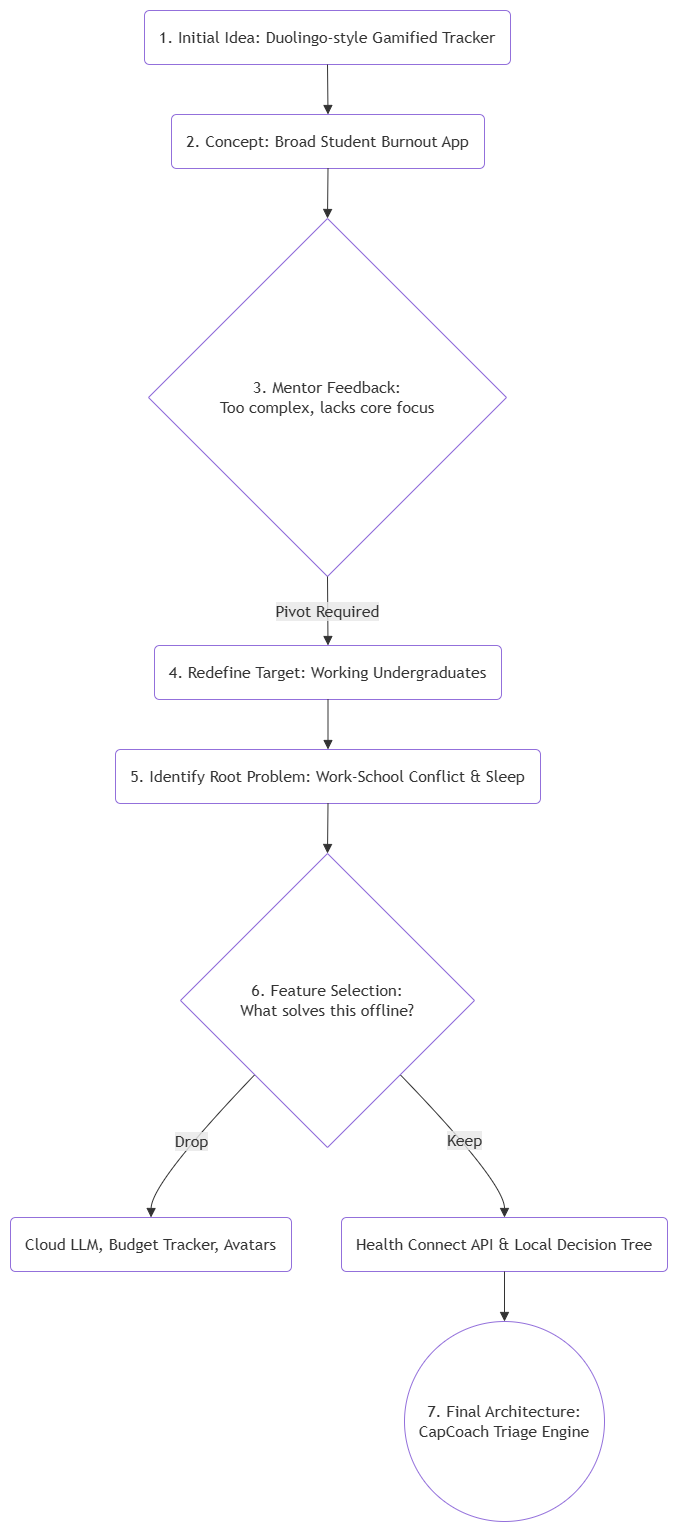

The diagram above was exported from draw.io. Its source (the exported page's mxGraphModel, read from the mxfile embedded in the PNG):
<mxGraphModel dx="2057" dy="-1337" grid="1" gridSize="10" guides="1" tooltips="1" connect="1" arrows="1" fold="1" page="1" pageScale="1" pageWidth="850" pageHeight="1100" math="0" shadow="0">
  <root>
    <mxCell id="0" />
    <mxCell id="1" parent="0" />
    <UserObject label="" mermaidData="{&#10;  &quot;data&quot;: &quot;graph TD\n    A(\&quot;1. Initial Idea: Duolingo-style Gamified Tracker\&quot;) --&gt; B(\&quot;2. Concept: Broad Student Burnout App\&quot;)\n    B --&gt; C{\&quot;3. Mentor Feedback:&lt;br&gt;Too complex, lacks core focus\&quot;}\n    \n    C --&gt;|\&quot;Pivot Required\&quot;| D(\&quot;4. Redefine Target: Working Undergraduates\&quot;)\n    D --&gt; E(\&quot;5. Identify Root Problem: Work-School Conflict &amp; Sleep\&quot;)\n    \n    E --&gt; F{\&quot;6. Feature Selection:&lt;br&gt;What solves this offline?\&quot;}\n    \n    F --&gt;|\&quot;Drop\&quot;| G1(\&quot;Cloud LLM, Budget Tracker, Avatars\&quot;)\n    F --&gt;|\&quot;Keep\&quot;| G2(\&quot;Health Connect API &amp; Local Decision Tree\&quot;)\n    \n    G2 --&gt; H((\&quot;7. Final Architecture:&lt;br&gt;CapCoach Triage Engine\&quot;))&quot;,&#10;  &quot;config&quot;: null&#10;}" id="t0NzCAozSZP_RQqnTYKJ-160">
      <mxCell connectable="0" parent="1" style="group;transparentBounds=1;editIcon=1;lockedGroup=0;groupPadding=10;" vertex="1">
        <mxGeometry as="geometry" />
      </mxCell>
    </UserObject>
    <UserObject label="1. Initial Idea: Duolingo-style Gamified Tracker" mermaidId="n:A" mermaidBaseStyle="rounded=1;absoluteArcSize=1;arcSize=10;html=1;whiteSpace=wrap;strokeWidth=1;fillColor=light-dark(#ECECFF,#1f2020);strokeColor=light-dark(#9370DB,#cccccc);fontColor=light-dark(#333333,#cccccc);fontFamily=Trebuchet MS,Verdana,Arial,sans-serif;fontSize=16;" mermaidBaseValue="1. Initial Idea: Duolingo-style Gamified Tracker" id="t0NzCAozSZP_RQqnTYKJ-161">
      <mxCell parent="t0NzCAozSZP_RQqnTYKJ-160" style="rounded=1;absoluteArcSize=1;arcSize=10;html=1;whiteSpace=wrap;strokeWidth=1;fillColor=light-dark(#FFFFFF,#1F2020);strokeColor=light-dark(#9370DB,#cccccc);fontColor=light-dark(#333333,#cccccc);fontFamily=Trebuchet MS,Verdana,Arial,sans-serif;fontSize=16;" vertex="1">
        <mxGeometry height="54" width="366" x="164" y="2360" as="geometry" />
      </mxCell>
    </UserObject>
    <UserObject label="2. Concept: Broad Student Burnout App" mermaidId="n:B" mermaidBaseStyle="rounded=1;absoluteArcSize=1;arcSize=10;html=1;whiteSpace=wrap;strokeWidth=1;fillColor=light-dark(#ECECFF,#1f2020);strokeColor=light-dark(#9370DB,#cccccc);fontColor=light-dark(#333333,#cccccc);fontFamily=Trebuchet MS,Verdana,Arial,sans-serif;fontSize=16;" mermaidBaseValue="2. Concept: Broad Student Burnout App" id="t0NzCAozSZP_RQqnTYKJ-162">
      <mxCell parent="t0NzCAozSZP_RQqnTYKJ-160" style="rounded=1;absoluteArcSize=1;arcSize=10;html=1;whiteSpace=wrap;strokeWidth=1;fillColor=light-dark(#FFFFFF,#1F2020);strokeColor=light-dark(#9370DB,#cccccc);fontColor=light-dark(#333333,#cccccc);fontFamily=Trebuchet MS,Verdana,Arial,sans-serif;fontSize=16;" vertex="1">
        <mxGeometry height="54" width="313" x="191" y="2464" as="geometry" />
      </mxCell>
    </UserObject>
    <UserObject label="3. Mentor Feedback:&#10;Too complex, lacks core focus" mermaidId="n:C" mermaidBaseStyle="rhombus;html=1;strokeWidth=1;whiteSpace=wrap;fillColor=light-dark(#ECECFF,#1f2020);strokeColor=light-dark(#9370DB,#cccccc);fontColor=light-dark(#333333,#cccccc);fontFamily=Trebuchet MS,Verdana,Arial,sans-serif;fontSize=16;" mermaidBaseValue="3. Mentor Feedback:&#10;Too complex, lacks core focus" id="t0NzCAozSZP_RQqnTYKJ-163">
      <mxCell parent="t0NzCAozSZP_RQqnTYKJ-160" style="rhombus;html=1;strokeWidth=1;whiteSpace=wrap;fillColor=light-dark(#FFFFFF,#1F2020);strokeColor=light-dark(#9370DB,#cccccc);fontColor=light-dark(#333333,#cccccc);fontFamily=Trebuchet MS,Verdana,Arial,sans-serif;fontSize=16;" vertex="1">
        <mxGeometry height="358" width="358" x="168" y="2568" as="geometry" />
      </mxCell>
    </UserObject>
    <UserObject label="4. Redefine Target: Working Undergraduates" mermaidId="n:D" mermaidBaseStyle="rounded=1;absoluteArcSize=1;arcSize=10;html=1;whiteSpace=wrap;strokeWidth=1;fillColor=light-dark(#ECECFF,#1f2020);strokeColor=light-dark(#9370DB,#cccccc);fontColor=light-dark(#333333,#cccccc);fontFamily=Trebuchet MS,Verdana,Arial,sans-serif;fontSize=16;" mermaidBaseValue="4. Redefine Target: Working Undergraduates" id="t0NzCAozSZP_RQqnTYKJ-164">
      <mxCell parent="t0NzCAozSZP_RQqnTYKJ-160" style="rounded=1;absoluteArcSize=1;arcSize=10;html=1;whiteSpace=wrap;strokeWidth=1;fillColor=light-dark(#FFFFFF,#1F2020);strokeColor=light-dark(#9370DB,#cccccc);fontColor=light-dark(#333333,#cccccc);fontFamily=Trebuchet MS,Verdana,Arial,sans-serif;fontSize=16;" vertex="1">
        <mxGeometry height="54" width="347" x="174" y="2995" as="geometry" />
      </mxCell>
    </UserObject>
    <UserObject label="5. Identify Root Problem: Work-School Conflict &amp; Sleep" mermaidId="n:E" mermaidBaseStyle="rounded=1;absoluteArcSize=1;arcSize=10;html=1;whiteSpace=wrap;strokeWidth=1;fillColor=light-dark(#ECECFF,#1f2020);strokeColor=light-dark(#9370DB,#cccccc);fontColor=light-dark(#333333,#cccccc);fontFamily=Trebuchet MS,Verdana,Arial,sans-serif;fontSize=16;" mermaidBaseValue="5. Identify Root Problem: Work-School Conflict &amp; Sleep" id="t0NzCAozSZP_RQqnTYKJ-165">
      <mxCell parent="t0NzCAozSZP_RQqnTYKJ-160" style="rounded=1;absoluteArcSize=1;arcSize=10;html=1;whiteSpace=wrap;strokeWidth=1;fillColor=light-dark(#FFFFFF,#1F2020);strokeColor=light-dark(#9370DB,#cccccc);fontColor=light-dark(#333333,#cccccc);fontFamily=Trebuchet MS,Verdana,Arial,sans-serif;fontSize=16;" vertex="1">
        <mxGeometry height="54" width="425" x="135" y="3099" as="geometry" />
      </mxCell>
    </UserObject>
    <UserObject label="6. Feature Selection:&#10;What solves this offline?" mermaidId="n:F" mermaidBaseStyle="rhombus;html=1;strokeWidth=1;whiteSpace=wrap;fillColor=light-dark(#ECECFF,#1f2020);strokeColor=light-dark(#9370DB,#cccccc);fontColor=light-dark(#333333,#cccccc);fontFamily=Trebuchet MS,Verdana,Arial,sans-serif;fontSize=16;" mermaidBaseValue="6. Feature Selection:&#10;What solves this offline?" id="t0NzCAozSZP_RQqnTYKJ-166">
      <mxCell parent="t0NzCAozSZP_RQqnTYKJ-160" style="rhombus;html=1;strokeWidth=1;whiteSpace=wrap;fillColor=light-dark(#FFFFFF,#1F2020);strokeColor=light-dark(#9370DB,#cccccc);fontColor=light-dark(#333333,#cccccc);fontFamily=Trebuchet MS,Verdana,Arial,sans-serif;fontSize=16;" vertex="1">
        <mxGeometry height="294" width="294" x="200" y="3203" as="geometry" />
      </mxCell>
    </UserObject>
    <UserObject label="Cloud LLM, Budget Tracker, Avatars" mermaidId="n:G1" mermaidBaseStyle="rounded=1;absoluteArcSize=1;arcSize=10;html=1;whiteSpace=wrap;strokeWidth=1;fillColor=light-dark(#ECECFF,#1f2020);strokeColor=light-dark(#9370DB,#cccccc);fontColor=light-dark(#333333,#cccccc);fontFamily=Trebuchet MS,Verdana,Arial,sans-serif;fontSize=16;" mermaidBaseValue="Cloud LLM, Budget Tracker, Avatars" id="t0NzCAozSZP_RQqnTYKJ-167">
      <mxCell parent="t0NzCAozSZP_RQqnTYKJ-160" style="rounded=1;absoluteArcSize=1;arcSize=10;html=1;whiteSpace=wrap;strokeWidth=1;fillColor=light-dark(#FFFFFF,#1F2020);strokeColor=light-dark(#9370DB,#cccccc);fontColor=light-dark(#333333,#cccccc);fontFamily=Trebuchet MS,Verdana,Arial,sans-serif;fontSize=16;" vertex="1">
        <mxGeometry height="54" width="281" x="30" y="3567" as="geometry" />
      </mxCell>
    </UserObject>
    <UserObject label="Health Connect API &amp; Local Decision Tree" mermaidId="n:G2" mermaidBaseStyle="rounded=1;absoluteArcSize=1;arcSize=10;html=1;whiteSpace=wrap;strokeWidth=1;fillColor=light-dark(#ECECFF,#1f2020);strokeColor=light-dark(#9370DB,#cccccc);fontColor=light-dark(#333333,#cccccc);fontFamily=Trebuchet MS,Verdana,Arial,sans-serif;fontSize=16;" mermaidBaseValue="Health Connect API &amp; Local Decision Tree" id="t0NzCAozSZP_RQqnTYKJ-168">
      <mxCell parent="t0NzCAozSZP_RQqnTYKJ-160" style="rounded=1;absoluteArcSize=1;arcSize=10;html=1;whiteSpace=wrap;strokeWidth=1;fillColor=light-dark(#FFFFFF,#1F2020);strokeColor=light-dark(#9370DB,#cccccc);fontColor=light-dark(#333333,#cccccc);fontFamily=Trebuchet MS,Verdana,Arial,sans-serif;fontSize=16;" vertex="1">
        <mxGeometry height="54" width="326" x="361" y="3567" as="geometry" />
      </mxCell>
    </UserObject>
    <UserObject label="7. Final Architecture:&#10;CapCoach Triage Engine" mermaidId="n:H" mermaidBaseStyle="ellipse;html=1;aspect=fixed;strokeWidth=1;whiteSpace=wrap;fillColor=light-dark(#ECECFF,#1f2020);strokeColor=light-dark(#9370DB,#cccccc);fontColor=light-dark(#333333,#cccccc);fontFamily=Trebuchet MS,Verdana,Arial,sans-serif;fontSize=16;" mermaidBaseValue="7. Final Architecture:&#10;CapCoach Triage Engine" id="t0NzCAozSZP_RQqnTYKJ-169">
      <mxCell parent="t0NzCAozSZP_RQqnTYKJ-160" style="ellipse;html=1;aspect=fixed;strokeWidth=1;whiteSpace=wrap;fillColor=light-dark(#FFFFFF,#1F2020);strokeColor=light-dark(#9370DB,#cccccc);fontColor=light-dark(#333333,#cccccc);fontFamily=Trebuchet MS,Verdana,Arial,sans-serif;fontSize=16;" vertex="1">
        <mxGeometry height="200" width="200" x="424" y="3671" as="geometry" />
      </mxCell>
    </UserObject>
    <UserObject label="" mermaidId="e:A-&gt;B#0" mermaidBaseStyle="curved=1;startArrow=none;endArrow=block;endSize=7;strokeColor=light-dark(#333333,#cccccc);exitX=0.5;exitY=1;entryX=0.5;entryY=0;" mermaidBaseValue="" id="t0NzCAozSZP_RQqnTYKJ-170">
      <mxCell edge="1" parent="t0NzCAozSZP_RQqnTYKJ-160" source="t0NzCAozSZP_RQqnTYKJ-161" style="curved=1;startArrow=none;endArrow=block;endSize=7;strokeColor=light-dark(#333333,#cccccc);exitX=0.5;exitY=1;entryX=0.5;entryY=0;rounded=0;" target="t0NzCAozSZP_RQqnTYKJ-162">
        <mxGeometry relative="1" as="geometry">
          <Array as="points" />
        </mxGeometry>
      </mxCell>
    </UserObject>
    <UserObject label="" mermaidId="e:B-&gt;C#0" mermaidBaseStyle="curved=1;startArrow=none;endArrow=block;endSize=7;strokeColor=light-dark(#333333,#cccccc);exitX=0.5;exitY=1;entryX=0.5;entryY=0;" mermaidBaseValue="" id="t0NzCAozSZP_RQqnTYKJ-171">
      <mxCell edge="1" parent="t0NzCAozSZP_RQqnTYKJ-160" source="t0NzCAozSZP_RQqnTYKJ-162" style="curved=1;startArrow=none;endArrow=block;endSize=7;strokeColor=light-dark(#333333,#cccccc);exitX=0.5;exitY=1;entryX=0.5;entryY=0;rounded=0;" target="t0NzCAozSZP_RQqnTYKJ-163">
        <mxGeometry relative="1" as="geometry">
          <Array as="points" />
        </mxGeometry>
      </mxCell>
    </UserObject>
    <UserObject label="Pivot Required" mermaidId="e:C-&gt;D#0" mermaidBaseStyle="curved=1;startArrow=none;endArrow=block;endSize=7;strokeColor=light-dark(#333333,#cccccc);html=1;fontSize=16;labelBackgroundColor=light-dark(#E8E8E88D,#2a2a2a8D);fontFamily=Trebuchet MS,Verdana,Arial,sans-serif;fontColor=light-dark(#333333,#cccccc);exitX=0.5;exitY=1;entryX=0.5;entryY=0;" mermaidBaseValue="Pivot Required" id="t0NzCAozSZP_RQqnTYKJ-172">
      <mxCell edge="1" parent="t0NzCAozSZP_RQqnTYKJ-160" source="t0NzCAozSZP_RQqnTYKJ-163" style="curved=1;startArrow=none;endArrow=block;endSize=7;strokeColor=light-dark(#333333,#cccccc);html=1;fontSize=16;labelBackgroundColor=light-dark(#E8E8E88D,#2a2a2a8D);fontFamily=Trebuchet MS,Verdana,Arial,sans-serif;fontColor=light-dark(#333333,#cccccc);exitX=0.5;exitY=1;entryX=0.5;entryY=0;rounded=0;" target="t0NzCAozSZP_RQqnTYKJ-164">
        <mxGeometry relative="1" as="geometry">
          <Array as="points" />
        </mxGeometry>
      </mxCell>
    </UserObject>
    <UserObject label="" mermaidId="e:D-&gt;E#0" mermaidBaseStyle="curved=1;startArrow=none;endArrow=block;endSize=7;strokeColor=light-dark(#333333,#cccccc);exitX=0.5;exitY=1;entryX=0.5;entryY=0;" mermaidBaseValue="" id="t0NzCAozSZP_RQqnTYKJ-173">
      <mxCell edge="1" parent="t0NzCAozSZP_RQqnTYKJ-160" source="t0NzCAozSZP_RQqnTYKJ-164" style="curved=1;startArrow=none;endArrow=block;endSize=7;strokeColor=light-dark(#333333,#cccccc);exitX=0.5;exitY=1;entryX=0.5;entryY=0;rounded=0;" target="t0NzCAozSZP_RQqnTYKJ-165">
        <mxGeometry relative="1" as="geometry">
          <Array as="points" />
        </mxGeometry>
      </mxCell>
    </UserObject>
    <UserObject label="" mermaidId="e:E-&gt;F#0" mermaidBaseStyle="curved=1;startArrow=none;endArrow=block;endSize=7;strokeColor=light-dark(#333333,#cccccc);exitX=0.5;exitY=1;entryX=0.5;entryY=0;" mermaidBaseValue="" id="t0NzCAozSZP_RQqnTYKJ-174">
      <mxCell edge="1" parent="t0NzCAozSZP_RQqnTYKJ-160" source="t0NzCAozSZP_RQqnTYKJ-165" style="curved=1;startArrow=none;endArrow=block;endSize=7;strokeColor=light-dark(#333333,#cccccc);exitX=0.5;exitY=1;entryX=0.5;entryY=0;rounded=0;" target="t0NzCAozSZP_RQqnTYKJ-166">
        <mxGeometry relative="1" as="geometry">
          <Array as="points" />
        </mxGeometry>
      </mxCell>
    </UserObject>
    <UserObject label="Drop" mermaidId="e:F-&gt;G1#0" mermaidBaseStyle="curved=1;startArrow=none;endArrow=block;endSize=7;strokeColor=light-dark(#333333,#cccccc);html=1;fontSize=16;labelBackgroundColor=light-dark(#E8E8E88D,#2a2a2a8D);fontFamily=Trebuchet MS,Verdana,Arial,sans-serif;fontColor=light-dark(#333333,#cccccc);exitX=0.01;exitY=1;entryX=0.5;entryY=0;" mermaidBaseValue="Drop" id="t0NzCAozSZP_RQqnTYKJ-175">
      <mxCell edge="1" parent="t0NzCAozSZP_RQqnTYKJ-160" source="t0NzCAozSZP_RQqnTYKJ-166" style="curved=1;startArrow=none;endArrow=block;endSize=7;strokeColor=light-dark(#333333,#cccccc);html=1;fontSize=16;labelBackgroundColor=light-dark(#E8E8E88D,#2a2a2a8D);fontFamily=Trebuchet MS,Verdana,Arial,sans-serif;fontColor=light-dark(#333333,#cccccc);exitX=0.01;exitY=1;entryX=0.5;entryY=0;rounded=0;" target="t0NzCAozSZP_RQqnTYKJ-167">
        <mxGeometry relative="1" as="geometry">
          <Array as="points">
            <mxPoint x="171" y="3532" />
          </Array>
        </mxGeometry>
      </mxCell>
    </UserObject>
    <UserObject label="Keep" mermaidId="e:F-&gt;G2#0" mermaidBaseStyle="curved=1;startArrow=none;endArrow=block;endSize=7;strokeColor=light-dark(#333333,#cccccc);html=1;fontSize=16;labelBackgroundColor=light-dark(#E8E8E88D,#2a2a2a8D);fontFamily=Trebuchet MS,Verdana,Arial,sans-serif;fontColor=light-dark(#333333,#cccccc);exitX=0.99;exitY=1;entryX=0.5;entryY=0;" mermaidBaseValue="Keep" id="t0NzCAozSZP_RQqnTYKJ-176">
      <mxCell edge="1" parent="t0NzCAozSZP_RQqnTYKJ-160" source="t0NzCAozSZP_RQqnTYKJ-166" style="curved=1;startArrow=none;endArrow=block;endSize=7;strokeColor=light-dark(#333333,#cccccc);html=1;fontSize=16;labelBackgroundColor=light-dark(#E8E8E88D,#2a2a2a8D);fontFamily=Trebuchet MS,Verdana,Arial,sans-serif;fontColor=light-dark(#333333,#cccccc);exitX=0.99;exitY=1;entryX=0.5;entryY=0;rounded=0;" target="t0NzCAozSZP_RQqnTYKJ-168">
        <mxGeometry relative="1" as="geometry">
          <Array as="points">
            <mxPoint x="524" y="3532" />
          </Array>
        </mxGeometry>
      </mxCell>
    </UserObject>
    <UserObject label="" mermaidId="e:G2-&gt;H#0" mermaidBaseStyle="curved=1;startArrow=none;endArrow=block;endSize=7;strokeColor=light-dark(#333333,#cccccc);exitX=0.5;exitY=1;entryX=0.5;entryY=0;" mermaidBaseValue="" id="t0NzCAozSZP_RQqnTYKJ-177">
      <mxCell edge="1" parent="t0NzCAozSZP_RQqnTYKJ-160" source="t0NzCAozSZP_RQqnTYKJ-168" style="curved=1;startArrow=none;endArrow=block;endSize=7;strokeColor=light-dark(#333333,#cccccc);exitX=0.5;exitY=1;entryX=0.5;entryY=0;rounded=0;" target="t0NzCAozSZP_RQqnTYKJ-169">
        <mxGeometry relative="1" as="geometry">
          <Array as="points" />
        </mxGeometry>
      </mxCell>
    </UserObject>
  </root>
</mxGraphModel>